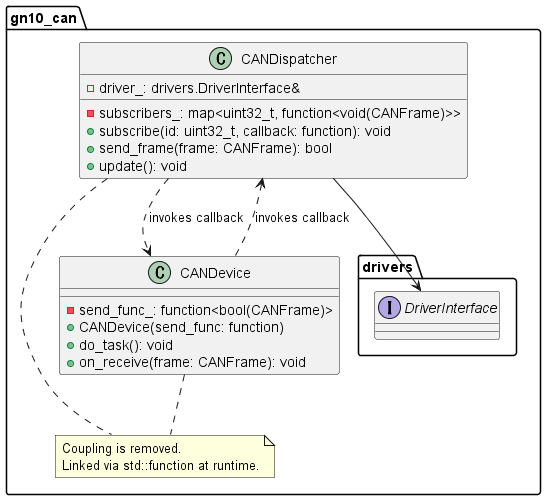

The diagram above was rendered by PlantUML. Its source (embedded in the PNG):
@startuml proposal_02_callback
package gn10_can {
    class CANDispatcher {
        - subscribers_: map<uint32_t, function<void(CANFrame)>>
        - driver_: drivers.DriverInterface&
        + subscribe(id: uint32_t, callback: function): void
        + send_frame(frame: CANFrame): bool
        + update(): void
    }

    class CANDevice {
        - send_func_: function<bool(CANFrame)>
        + CANDevice(send_func: function)
        + do_task(): void
        + on_receive(frame: CANFrame): void
    }

    namespace drivers {
        interface DriverInterface
    }

    CANDispatcher --> drivers.DriverInterface
    
    ' Logical relationship via main binding, not direct dependency
    CANDispatcher ..> CANDevice : "invokes callback"
    CANDevice ..> CANDispatcher : "invokes callback"
    
    note "Coupling is removed.\nLinked via std::function at runtime." as N1
    CANDevice .. N1
    CANDispatcher .. N1
}
@enduml